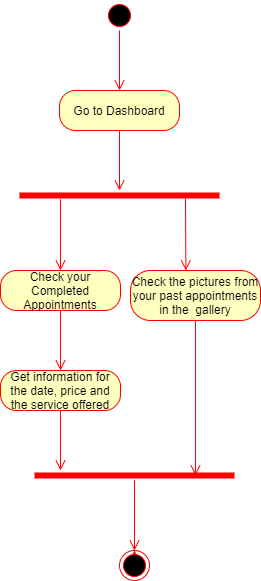

The diagram above was exported from draw.io. Its source (the exported page's mxGraphModel, read from the mxfile embedded in the PNG):
<mxGraphModel dx="782" dy="469" grid="1" gridSize="10" guides="1" tooltips="1" connect="1" arrows="1" fold="1" page="1" pageScale="1" pageWidth="827" pageHeight="1169" math="0" shadow="0">
  <root>
    <mxCell id="0" />
    <mxCell id="1" parent="0" />
    <mxCell id="pfko9mZb5rqo9NDhkAkQ-1" value="" style="ellipse;html=1;shape=startState;fillColor=#000000;strokeColor=#ff0000;" parent="1" vertex="1">
      <mxGeometry x="384" y="30" width="30" height="30" as="geometry" />
    </mxCell>
    <mxCell id="pfko9mZb5rqo9NDhkAkQ-2" value="" style="edgeStyle=orthogonalEdgeStyle;html=1;verticalAlign=bottom;endArrow=open;endSize=8;strokeColor=#ff0000;" parent="1" source="pfko9mZb5rqo9NDhkAkQ-1" edge="1">
      <mxGeometry relative="1" as="geometry">
        <mxPoint x="399" y="120" as="targetPoint" />
      </mxGeometry>
    </mxCell>
    <mxCell id="pfko9mZb5rqo9NDhkAkQ-3" value="Go to Dashboard" style="rounded=1;whiteSpace=wrap;html=1;arcSize=40;fontColor=#000000;fillColor=#ffffc0;strokeColor=#ff0000;" parent="1" vertex="1">
      <mxGeometry x="339" y="120" width="120" height="40" as="geometry" />
    </mxCell>
    <mxCell id="pfko9mZb5rqo9NDhkAkQ-4" value="" style="edgeStyle=orthogonalEdgeStyle;html=1;verticalAlign=bottom;endArrow=open;endSize=8;strokeColor=#ff0000;" parent="1" source="pfko9mZb5rqo9NDhkAkQ-3" edge="1">
      <mxGeometry relative="1" as="geometry">
        <mxPoint x="399" y="220" as="targetPoint" />
      </mxGeometry>
    </mxCell>
    <mxCell id="pfko9mZb5rqo9NDhkAkQ-5" value="" style="shape=line;html=1;strokeWidth=6;strokeColor=#ff0000;" parent="1" vertex="1">
      <mxGeometry x="299" y="220" width="200" height="10" as="geometry" />
    </mxCell>
    <mxCell id="pfko9mZb5rqo9NDhkAkQ-7" value="" style="edgeStyle=orthogonalEdgeStyle;html=1;verticalAlign=bottom;endArrow=open;endSize=8;strokeColor=#ff0000;exitX=0.205;exitY=0.867;exitDx=0;exitDy=0;exitPerimeter=0;" parent="1" source="pfko9mZb5rqo9NDhkAkQ-5" edge="1">
      <mxGeometry relative="1" as="geometry">
        <mxPoint x="340" y="300" as="targetPoint" />
        <mxPoint x="409" y="170" as="sourcePoint" />
      </mxGeometry>
    </mxCell>
    <mxCell id="pfko9mZb5rqo9NDhkAkQ-8" value="" style="edgeStyle=orthogonalEdgeStyle;html=1;verticalAlign=bottom;endArrow=open;endSize=8;strokeColor=#ff0000;entryX=0.426;entryY=0;entryDx=0;entryDy=0;entryPerimeter=0;" parent="1" target="pfko9mZb5rqo9NDhkAkQ-11" edge="1">
      <mxGeometry relative="1" as="geometry">
        <mxPoint x="450" y="300" as="targetPoint" />
        <mxPoint x="465" y="228" as="sourcePoint" />
        <Array as="points">
          <mxPoint x="465" y="228" />
        </Array>
      </mxGeometry>
    </mxCell>
    <mxCell id="pfko9mZb5rqo9NDhkAkQ-9" value="Check your Completed Appointments" style="rounded=1;whiteSpace=wrap;html=1;arcSize=40;fontColor=#000000;fillColor=#ffffc0;strokeColor=#ff0000;" parent="1" vertex="1">
      <mxGeometry x="280" y="300" width="120" height="40" as="geometry" />
    </mxCell>
    <mxCell id="pfko9mZb5rqo9NDhkAkQ-10" value="" style="edgeStyle=orthogonalEdgeStyle;html=1;verticalAlign=bottom;endArrow=open;endSize=8;strokeColor=#ff0000;" parent="1" source="pfko9mZb5rqo9NDhkAkQ-9" edge="1">
      <mxGeometry relative="1" as="geometry">
        <mxPoint x="340" y="400" as="targetPoint" />
      </mxGeometry>
    </mxCell>
    <mxCell id="pfko9mZb5rqo9NDhkAkQ-11" value="Check the pictures from your past appointments in the&amp;nbsp; gallery" style="rounded=1;whiteSpace=wrap;html=1;arcSize=40;fontColor=#000000;fillColor=#ffffc0;strokeColor=#ff0000;" parent="1" vertex="1">
      <mxGeometry x="410" y="300" width="130" height="50" as="geometry" />
    </mxCell>
    <mxCell id="pfko9mZb5rqo9NDhkAkQ-12" value="" style="edgeStyle=orthogonalEdgeStyle;html=1;verticalAlign=bottom;endArrow=open;endSize=8;strokeColor=#ff0000;entryX=0.805;entryY=0.5;entryDx=0;entryDy=0;entryPerimeter=0;" parent="1" source="pfko9mZb5rqo9NDhkAkQ-11" target="pfko9mZb5rqo9NDhkAkQ-15" edge="1">
      <mxGeometry relative="1" as="geometry">
        <mxPoint x="475" y="400" as="targetPoint" />
      </mxGeometry>
    </mxCell>
    <mxCell id="pfko9mZb5rqo9NDhkAkQ-13" value="Get information for the date, price and the service offered" style="rounded=1;whiteSpace=wrap;html=1;arcSize=40;fontColor=#000000;fillColor=#ffffc0;strokeColor=#ff0000;" parent="1" vertex="1">
      <mxGeometry x="280" y="400" width="120" height="40" as="geometry" />
    </mxCell>
    <mxCell id="pfko9mZb5rqo9NDhkAkQ-14" value="" style="edgeStyle=orthogonalEdgeStyle;html=1;verticalAlign=bottom;endArrow=open;endSize=8;strokeColor=#ff0000;" parent="1" source="pfko9mZb5rqo9NDhkAkQ-13" edge="1">
      <mxGeometry relative="1" as="geometry">
        <mxPoint x="340" y="500" as="targetPoint" />
      </mxGeometry>
    </mxCell>
    <mxCell id="pfko9mZb5rqo9NDhkAkQ-15" value="" style="shape=line;html=1;strokeWidth=6;strokeColor=#ff0000;" parent="1" vertex="1">
      <mxGeometry x="314" y="500" width="200" height="10" as="geometry" />
    </mxCell>
    <mxCell id="pfko9mZb5rqo9NDhkAkQ-16" value="" style="edgeStyle=orthogonalEdgeStyle;html=1;verticalAlign=bottom;endArrow=open;endSize=8;strokeColor=#ff0000;" parent="1" source="pfko9mZb5rqo9NDhkAkQ-17" edge="1">
      <mxGeometry relative="1" as="geometry">
        <mxPoint x="414" y="580" as="targetPoint" />
      </mxGeometry>
    </mxCell>
    <mxCell id="pfko9mZb5rqo9NDhkAkQ-17" value="" style="ellipse;html=1;shape=endState;fillColor=#000000;strokeColor=#ff0000;" parent="1" vertex="1">
      <mxGeometry x="399" y="580" width="30" height="30" as="geometry" />
    </mxCell>
    <mxCell id="pfko9mZb5rqo9NDhkAkQ-18" value="" style="edgeStyle=orthogonalEdgeStyle;html=1;verticalAlign=bottom;endArrow=open;endSize=8;strokeColor=#ff0000;" parent="1" source="pfko9mZb5rqo9NDhkAkQ-15" target="pfko9mZb5rqo9NDhkAkQ-17" edge="1">
      <mxGeometry relative="1" as="geometry">
        <mxPoint x="414" y="580" as="targetPoint" />
        <mxPoint x="414" y="510" as="sourcePoint" />
      </mxGeometry>
    </mxCell>
  </root>
</mxGraphModel>